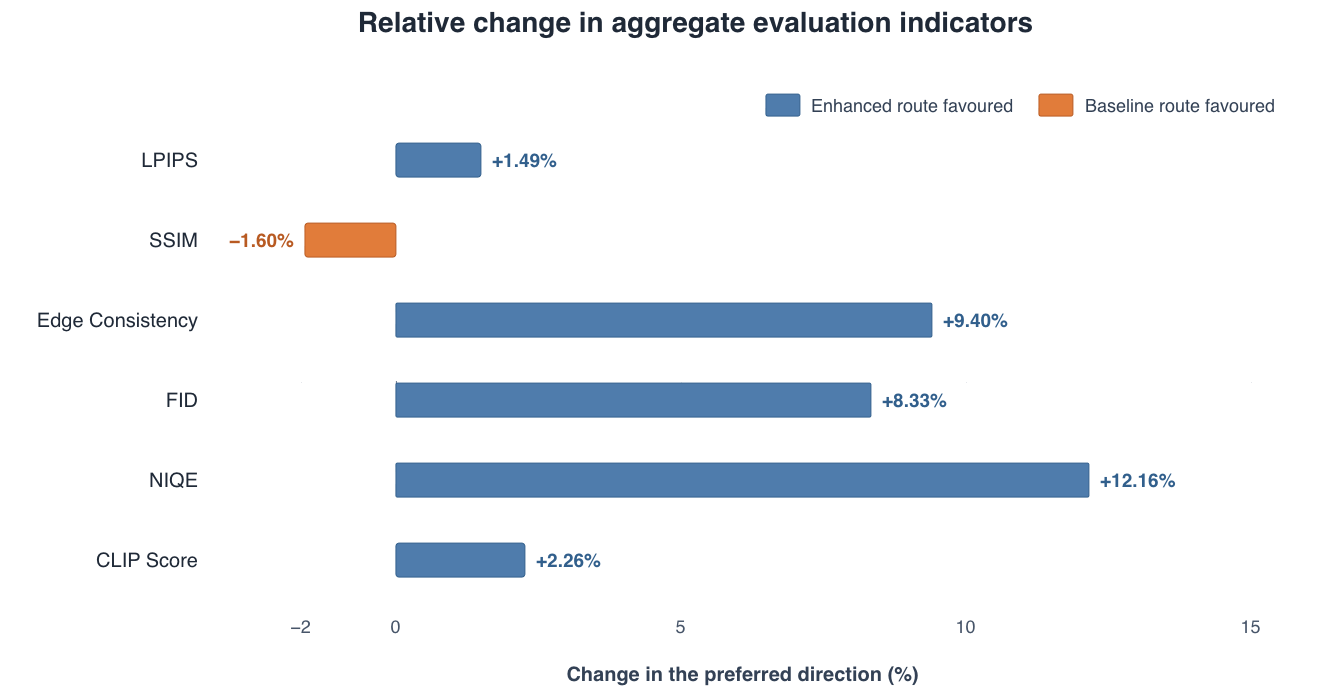

The diagram above was exported from draw.io. Its source (the exported page's mxGraphModel, read from the mxfile embedded in the PNG):
<mxGraphModel dx="1707" dy="953" grid="1" gridSize="10" guides="1" tooltips="1" connect="1" arrows="1" fold="1" page="1" pageScale="1" pageWidth="1600" pageHeight="1000" math="0" shadow="0">
  <root>
    <mxCell id="0" />
    <mxCell id="1" parent="0" />
    <mxCell id="title" parent="1" style="text;html=1;align=center;verticalAlign=middle;resizable=0;points=[];autosize=1;fontSize=28;fontStyle=1;fontColor=#1F2937;" value="Relative change in aggregate evaluation indicators" vertex="1">
      <mxGeometry height="45" width="840" x="380" y="35" as="geometry" />
    </mxCell>
    <mxCell id="grid-neg" parent="1" style="shape=line;strokeColor=#E5E7EB;strokeWidth=1;dashed=1;" value="" vertex="1">
      <mxGeometry height="545" width="1" x="405" y="145" as="geometry" />
    </mxCell>
    <mxCell id="axis-zero" parent="1" style="shape=line;strokeColor=#64748B;strokeWidth=3;" value="" vertex="1">
      <mxGeometry height="545" width="1" x="500" y="145" as="geometry" />
    </mxCell>
    <mxCell id="grid-5" parent="1" style="shape=line;strokeColor=#E5E7EB;strokeWidth=1;dashed=1;" value="" vertex="1">
      <mxGeometry height="545" width="1" x="785" y="145" as="geometry" />
    </mxCell>
    <mxCell id="grid-10" parent="1" style="shape=line;strokeColor=#E5E7EB;strokeWidth=1;dashed=1;" value="" vertex="1">
      <mxGeometry height="545" width="1" x="1070" y="145" as="geometry" />
    </mxCell>
    <mxCell id="grid-15" parent="1" style="shape=line;strokeColor=#E5E7EB;strokeWidth=1;dashed=1;" value="" vertex="1">
      <mxGeometry height="545" width="1" x="1355" y="145" as="geometry" />
    </mxCell>
    <mxCell id="lab-lpips" parent="1" style="text;html=1;align=right;verticalAlign=middle;fontSize=20;fontColor=#1F2937;" value="LPIPS" vertex="1">
      <mxGeometry height="44" width="175" x="129" y="173" as="geometry" />
    </mxCell>
    <mxCell id="bar-lpips" parent="1" style="rounded=1;arcSize=10;whiteSpace=wrap;html=1;fillColor=#4F7CAC;strokeColor=#315F8C;strokeWidth=1;" value="" vertex="1">
      <mxGeometry height="34" width="85" x="500" y="178" as="geometry" />
    </mxCell>
    <mxCell id="val-lpips" parent="1" style="text;html=1;align=left;verticalAlign=middle;fontSize=19;fontStyle=1;fontColor=#315F8C;" value="+1.49%" vertex="1">
      <mxGeometry height="40" width="120" x="595" y="175" as="geometry" />
    </mxCell>
    <mxCell id="lab-ssim" parent="1" style="text;html=1;align=right;verticalAlign=middle;fontSize=20;fontColor=#1F2937;" value="SSIM" vertex="1">
      <mxGeometry height="44" width="175" x="129" y="253" as="geometry" />
    </mxCell>
    <mxCell id="bar-ssim" parent="1" style="rounded=1;arcSize=10;whiteSpace=wrap;html=1;fillColor=#E17C3A;strokeColor=#B85A22;strokeWidth=1;" value="" vertex="1">
      <mxGeometry height="34" width="91" x="409" y="258" as="geometry" />
    </mxCell>
    <mxCell id="val-ssim" parent="1" style="text;html=1;align=right;verticalAlign=middle;fontSize=19;fontStyle=1;fontColor=#B85A22;" value="−1.60%" vertex="1">
      <mxGeometry height="40" width="105" x="295" y="255" as="geometry" />
    </mxCell>
    <mxCell id="lab-edge" parent="1" style="text;html=1;align=right;verticalAlign=middle;fontSize=20;fontColor=#1F2937;" value="Edge Consistency" vertex="1">
      <mxGeometry height="44" width="200" x="104" y="333" as="geometry" />
    </mxCell>
    <mxCell id="bar-edge" parent="1" style="rounded=1;arcSize=5;whiteSpace=wrap;html=1;fillColor=#4F7CAC;strokeColor=#315F8C;strokeWidth=1;" value="" vertex="1">
      <mxGeometry height="34" width="536" x="500" y="338" as="geometry" />
    </mxCell>
    <mxCell id="val-edge" parent="1" style="text;html=1;align=left;verticalAlign=middle;fontSize=19;fontStyle=1;fontColor=#315F8C;" value="+9.40%" vertex="1">
      <mxGeometry height="40" width="120" x="1046" y="335" as="geometry" />
    </mxCell>
    <mxCell id="lab-fid" parent="1" style="text;html=1;align=right;verticalAlign=middle;fontSize=20;fontColor=#1F2937;" value="FID" vertex="1">
      <mxGeometry height="44" width="175" x="129" y="413" as="geometry" />
    </mxCell>
    <mxCell id="bar-fid" parent="1" style="rounded=1;arcSize=5;whiteSpace=wrap;html=1;fillColor=#4F7CAC;strokeColor=#315F8C;strokeWidth=1;" value="" vertex="1">
      <mxGeometry height="34" width="475" x="500" y="418" as="geometry" />
    </mxCell>
    <mxCell id="val-fid" parent="1" style="text;html=1;align=left;verticalAlign=middle;fontSize=19;fontStyle=1;fontColor=#315F8C;" value="+8.33%" vertex="1">
      <mxGeometry height="40" width="120" x="985" y="415" as="geometry" />
    </mxCell>
    <mxCell id="lab-niqe" parent="1" style="text;html=1;align=right;verticalAlign=middle;fontSize=20;fontColor=#1F2937;" value="NIQE" vertex="1">
      <mxGeometry height="44" width="175" x="129" y="493" as="geometry" />
    </mxCell>
    <mxCell id="bar-niqe" parent="1" style="rounded=1;arcSize=5;whiteSpace=wrap;html=1;fillColor=#4F7CAC;strokeColor=#315F8C;strokeWidth=1;" value="" vertex="1">
      <mxGeometry height="34" width="693" x="500" y="498" as="geometry" />
    </mxCell>
    <mxCell id="val-niqe" parent="1" style="text;html=1;align=left;verticalAlign=middle;fontSize=19;fontStyle=1;fontColor=#315F8C;" value="+12.16%" vertex="1">
      <mxGeometry height="40" width="135" x="1203" y="495" as="geometry" />
    </mxCell>
    <mxCell id="lab-clip" parent="1" style="text;html=1;align=right;verticalAlign=middle;fontSize=20;fontColor=#1F2937;" value="CLIP Score" vertex="1">
      <mxGeometry height="44" width="175" x="129" y="573" as="geometry" />
    </mxCell>
    <mxCell id="bar-clip" parent="1" style="rounded=1;arcSize=10;whiteSpace=wrap;html=1;fillColor=#4F7CAC;strokeColor=#315F8C;strokeWidth=1;" value="" vertex="1">
      <mxGeometry height="34" width="129" x="500" y="578" as="geometry" />
    </mxCell>
    <mxCell id="val-clip" parent="1" style="text;html=1;align=left;verticalAlign=middle;fontSize=19;fontStyle=1;fontColor=#315F8C;" value="+2.26%" vertex="1">
      <mxGeometry height="40" width="120" x="639" y="575" as="geometry" />
    </mxCell>
    <mxCell id="tick-neg" parent="1" style="text;html=1;align=center;verticalAlign=middle;fontSize=18;fontColor=#475569;" value="−2" vertex="1">
      <mxGeometry height="32" width="50" x="380" y="645" as="geometry" />
    </mxCell>
    <mxCell id="tick-zero" parent="1" style="text;html=1;align=center;verticalAlign=middle;fontSize=18;fontColor=#475569;" value="0" vertex="1">
      <mxGeometry height="32" width="50" x="475" y="645" as="geometry" />
    </mxCell>
    <mxCell id="tick-5" parent="1" style="text;html=1;align=center;verticalAlign=middle;fontSize=18;fontColor=#475569;" value="5" vertex="1">
      <mxGeometry height="32" width="50" x="760" y="645" as="geometry" />
    </mxCell>
    <mxCell id="tick-10" parent="1" style="text;html=1;align=center;verticalAlign=middle;fontSize=18;fontColor=#475569;" value="10" vertex="1">
      <mxGeometry height="32" width="50" x="1045" y="645" as="geometry" />
    </mxCell>
    <mxCell id="tick-15" parent="1" style="text;html=1;align=center;verticalAlign=middle;fontSize=18;fontColor=#475569;" value="15" vertex="1">
      <mxGeometry height="32" width="50" x="1330" y="645" as="geometry" />
    </mxCell>
    <mxCell id="axis-title" parent="1" style="text;html=1;align=center;verticalAlign=middle;fontSize=20;fontStyle=1;fontColor=#334155;" value="Change in the preferred direction (%)" vertex="1">
      <mxGeometry height="38" width="460" x="616.5" y="690" as="geometry" />
    </mxCell>
    <mxCell id="legend-positive" parent="1" style="rounded=1;arcSize=10;fillColor=#4F7CAC;strokeColor=#315F8C;" value="" vertex="1">
      <mxGeometry height="22" width="34" x="870" y="129" as="geometry" />
    </mxCell>
    <mxCell id="legend-pos-text" parent="1" style="text;html=1;align=left;verticalAlign=middle;fontSize=18;fontColor=#334155;" value="Enhanced route favoured" vertex="1">
      <mxGeometry height="40" width="250" x="914" y="120" as="geometry" />
    </mxCell>
    <mxCell id="legend-negative" parent="1" style="rounded=1;arcSize=10;fillColor=#E17C3A;strokeColor=#B85A22;" value="" vertex="1">
      <mxGeometry height="22" width="34" x="1143" y="129" as="geometry" />
    </mxCell>
    <mxCell id="legend-neg-text" parent="1" style="text;html=1;align=left;verticalAlign=middle;fontSize=18;fontColor=#334155;" value="Baseline route favoured" vertex="1">
      <mxGeometry height="40" width="250" x="1188" y="120" as="geometry" />
    </mxCell>
  </root>
</mxGraphModel>